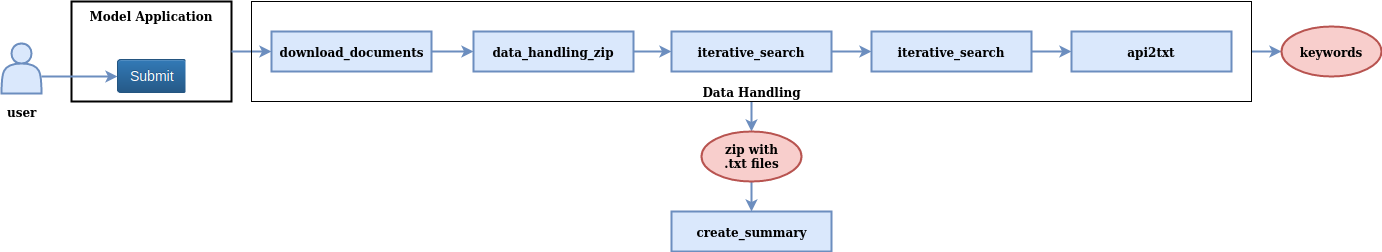

The diagram above was exported from draw.io. Its source (the exported page's mxGraphModel, read from the mxfile embedded in the PNG):
<mxGraphModel dx="1355" dy="776" grid="1" gridSize="10" guides="1" tooltips="1" connect="1" arrows="1" fold="1" page="1" pageScale="1" pageWidth="850" pageHeight="1100" math="0" shadow="0">
  <root>
    <mxCell id="0" />
    <mxCell id="1" parent="0" />
    <mxCell id="h-HmddQC2BxSKtNBVwtx-6" value="" style="group" vertex="1" connectable="0" parent="1">
      <mxGeometry x="120" y="120" width="160" height="100" as="geometry" />
    </mxCell>
    <mxCell id="h-HmddQC2BxSKtNBVwtx-1" value="Model Application" style="rounded=0;whiteSpace=wrap;html=1;fontStyle=1;verticalAlign=top;strokeWidth=2;" vertex="1" parent="h-HmddQC2BxSKtNBVwtx-6">
      <mxGeometry width="160" height="100" as="geometry" />
    </mxCell>
    <mxCell id="h-HmddQC2BxSKtNBVwtx-4" value="" style="shape=image;verticalLabelPosition=bottom;labelBackgroundColor=#ffffff;verticalAlign=top;aspect=fixed;imageAspect=0;image=data:image/png,(base64 omitted: 2240 chars);" vertex="1" parent="h-HmddQC2BxSKtNBVwtx-6">
      <mxGeometry x="45.5" y="58" width="69" height="34" as="geometry" />
    </mxCell>
    <mxCell id="h-HmddQC2BxSKtNBVwtx-10" value="" style="edgeStyle=orthogonalEdgeStyle;rounded=0;orthogonalLoop=1;jettySize=auto;html=1;entryX=0;entryY=0.5;entryDx=0;entryDy=0;fillColor=#dae8fc;strokeColor=#6c8ebf;strokeWidth=2;" edge="1" parent="1" source="h-HmddQC2BxSKtNBVwtx-9" target="h-HmddQC2BxSKtNBVwtx-4">
      <mxGeometry relative="1" as="geometry">
        <Array as="points">
          <mxPoint x="80" y="195" />
          <mxPoint x="80" y="195" />
        </Array>
      </mxGeometry>
    </mxCell>
    <mxCell id="h-HmddQC2BxSKtNBVwtx-9" value="" style="shape=actor;whiteSpace=wrap;html=1;strokeWidth=2;fillColor=#dae8fc;strokeColor=#6c8ebf;" vertex="1" parent="1">
      <mxGeometry x="50" y="162" width="40" height="50" as="geometry" />
    </mxCell>
    <mxCell id="h-HmddQC2BxSKtNBVwtx-11" value="user" style="text;html=1;align=center;verticalAlign=middle;resizable=0;points=[];;autosize=1;fontStyle=1" vertex="1" parent="1">
      <mxGeometry x="50" y="220" width="40" height="20" as="geometry" />
    </mxCell>
    <mxCell id="h-HmddQC2BxSKtNBVwtx-16" value="" style="edgeStyle=orthogonalEdgeStyle;rounded=0;orthogonalLoop=1;jettySize=auto;html=1;strokeWidth=2;fillColor=#dae8fc;strokeColor=#6c8ebf;" edge="1" parent="1" source="h-HmddQC2BxSKtNBVwtx-12" target="h-HmddQC2BxSKtNBVwtx-15">
      <mxGeometry relative="1" as="geometry" />
    </mxCell>
    <mxCell id="h-HmddQC2BxSKtNBVwtx-12" value="download_documents" style="rounded=0;whiteSpace=wrap;html=1;strokeWidth=2;fillColor=#dae8fc;strokeColor=#6c8ebf;fontStyle=1" vertex="1" parent="1">
      <mxGeometry x="320" y="150" width="160" height="40" as="geometry" />
    </mxCell>
    <mxCell id="h-HmddQC2BxSKtNBVwtx-19" value="" style="edgeStyle=orthogonalEdgeStyle;rounded=0;orthogonalLoop=1;jettySize=auto;html=1;strokeWidth=2;fillColor=#dae8fc;strokeColor=#6c8ebf;" edge="1" parent="1" source="h-HmddQC2BxSKtNBVwtx-15" target="h-HmddQC2BxSKtNBVwtx-18">
      <mxGeometry relative="1" as="geometry" />
    </mxCell>
    <mxCell id="h-HmddQC2BxSKtNBVwtx-15" value="data_handling_zip" style="rounded=0;whiteSpace=wrap;html=1;strokeWidth=2;fillColor=#dae8fc;strokeColor=#6c8ebf;fontStyle=1" vertex="1" parent="1">
      <mxGeometry x="522" y="150" width="160" height="40" as="geometry" />
    </mxCell>
    <mxCell id="h-HmddQC2BxSKtNBVwtx-21" value="" style="edgeStyle=orthogonalEdgeStyle;rounded=0;orthogonalLoop=1;jettySize=auto;html=1;strokeWidth=2;fillColor=#dae8fc;strokeColor=#6c8ebf;" edge="1" parent="1" source="h-HmddQC2BxSKtNBVwtx-18" target="h-HmddQC2BxSKtNBVwtx-20">
      <mxGeometry relative="1" as="geometry" />
    </mxCell>
    <mxCell id="h-HmddQC2BxSKtNBVwtx-18" value="iterative_search" style="rounded=0;whiteSpace=wrap;html=1;strokeWidth=2;fillColor=#dae8fc;strokeColor=#6c8ebf;fontStyle=1" vertex="1" parent="1">
      <mxGeometry x="720" y="150" width="160" height="40" as="geometry" />
    </mxCell>
    <mxCell id="h-HmddQC2BxSKtNBVwtx-23" value="" style="edgeStyle=orthogonalEdgeStyle;rounded=0;orthogonalLoop=1;jettySize=auto;html=1;strokeWidth=2;fillColor=#dae8fc;strokeColor=#6c8ebf;" edge="1" parent="1" source="h-HmddQC2BxSKtNBVwtx-20" target="h-HmddQC2BxSKtNBVwtx-22">
      <mxGeometry relative="1" as="geometry" />
    </mxCell>
    <mxCell id="h-HmddQC2BxSKtNBVwtx-20" value="iterative_search" style="rounded=0;whiteSpace=wrap;html=1;strokeWidth=2;fillColor=#dae8fc;strokeColor=#6c8ebf;fontStyle=1" vertex="1" parent="1">
      <mxGeometry x="920" y="150" width="160" height="40" as="geometry" />
    </mxCell>
    <mxCell id="h-HmddQC2BxSKtNBVwtx-22" value="api2txt" style="rounded=0;whiteSpace=wrap;html=1;strokeWidth=2;fillColor=#dae8fc;strokeColor=#6c8ebf;fontStyle=1" vertex="1" parent="1">
      <mxGeometry x="1120" y="150" width="160" height="40" as="geometry" />
    </mxCell>
    <mxCell id="h-HmddQC2BxSKtNBVwtx-13" value="" style="edgeStyle=orthogonalEdgeStyle;rounded=0;orthogonalLoop=1;jettySize=auto;html=1;strokeWidth=2;fillColor=#dae8fc;strokeColor=#6c8ebf;" edge="1" parent="1" source="h-HmddQC2BxSKtNBVwtx-1" target="h-HmddQC2BxSKtNBVwtx-12">
      <mxGeometry relative="1" as="geometry" />
    </mxCell>
    <mxCell id="h-HmddQC2BxSKtNBVwtx-41" value="" style="edgeStyle=orthogonalEdgeStyle;rounded=0;orthogonalLoop=1;jettySize=auto;html=1;strokeWidth=2;fillColor=#dae8fc;strokeColor=#6c8ebf;" edge="1" parent="1" source="h-HmddQC2BxSKtNBVwtx-25" target="h-HmddQC2BxSKtNBVwtx-40">
      <mxGeometry relative="1" as="geometry" />
    </mxCell>
    <mxCell id="h-HmddQC2BxSKtNBVwtx-45" value="" style="edgeStyle=orthogonalEdgeStyle;rounded=0;orthogonalLoop=1;jettySize=auto;html=1;strokeWidth=2;fillColor=#dae8fc;strokeColor=#6c8ebf;entryX=0;entryY=0.5;entryDx=0;entryDy=0;" edge="1" parent="1" source="h-HmddQC2BxSKtNBVwtx-25" target="h-HmddQC2BxSKtNBVwtx-46">
      <mxGeometry relative="1" as="geometry">
        <mxPoint x="1380" y="170" as="targetPoint" />
      </mxGeometry>
    </mxCell>
    <mxCell id="h-HmddQC2BxSKtNBVwtx-25" value="Data Handling" style="rounded=0;whiteSpace=wrap;html=1;strokeWidth=1;fillColor=none;verticalAlign=bottom;fontStyle=1" vertex="1" parent="1">
      <mxGeometry x="300" y="120" width="1000" height="100" as="geometry" />
    </mxCell>
    <mxCell id="h-HmddQC2BxSKtNBVwtx-28" value="create_summary" style="rounded=0;whiteSpace=wrap;html=1;strokeWidth=2;fillColor=#dae8fc;strokeColor=#6c8ebf;fontStyle=1" vertex="1" parent="1">
      <mxGeometry x="720" y="330" width="160" height="40" as="geometry" />
    </mxCell>
    <mxCell id="h-HmddQC2BxSKtNBVwtx-43" value="" style="edgeStyle=orthogonalEdgeStyle;rounded=0;orthogonalLoop=1;jettySize=auto;html=1;strokeWidth=2;fillColor=#dae8fc;strokeColor=#6c8ebf;" edge="1" parent="1" source="h-HmddQC2BxSKtNBVwtx-40">
      <mxGeometry relative="1" as="geometry">
        <mxPoint x="800" y="330" as="targetPoint" />
      </mxGeometry>
    </mxCell>
    <mxCell id="h-HmddQC2BxSKtNBVwtx-40" value="&lt;div&gt;zip with &lt;br&gt;&lt;/div&gt;&lt;div&gt;.txt files&lt;/div&gt;" style="ellipse;whiteSpace=wrap;html=1;strokeWidth=2;fillColor=#f8cecc;align=center;fontStyle=1;strokeColor=#b85450;" vertex="1" parent="1">
      <mxGeometry x="750" y="250" width="100" height="50" as="geometry" />
    </mxCell>
    <mxCell id="h-HmddQC2BxSKtNBVwtx-46" value="keywords" style="ellipse;whiteSpace=wrap;html=1;strokeWidth=2;fillColor=#f8cecc;align=center;fontStyle=1;strokeColor=#b85450;" vertex="1" parent="1">
      <mxGeometry x="1330" y="145" width="100" height="50" as="geometry" />
    </mxCell>
  </root>
</mxGraphModel>